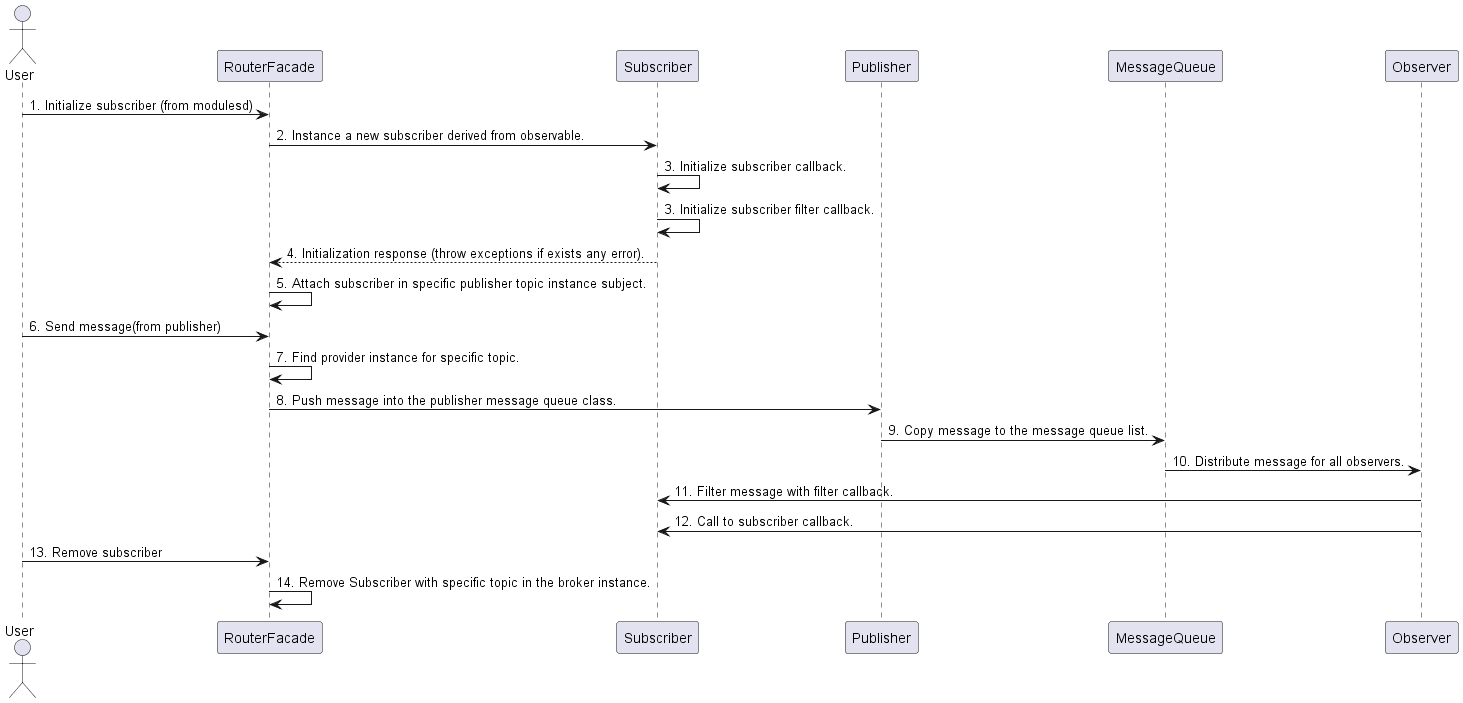

The diagram above was rendered by PlantUML. Its source (embedded in the PNG):
@startuml
actor User

User -> RouterFacade: 1. Initialize subscriber (from modulesd)
RouterFacade -> Subscriber: 2. Instance a new subscriber derived from observable.
Subscriber -> Subscriber: 3. Initialize subscriber callback.
Subscriber -> Subscriber: 3. Initialize subscriber filter callback.
Subscriber --> RouterFacade: 4. Initialization response (throw exceptions if exists any error).
RouterFacade -> RouterFacade: 5. Attach subscriber in specific publisher topic instance subject.

User -> RouterFacade: 6. Send message(from publisher)
RouterFacade -> RouterFacade: 7. Find provider instance for specific topic.
RouterFacade -> Publisher: 8. Push message into the publisher message queue class.
Publisher -> MessageQueue: 9. Copy message to the message queue list.
MessageQueue -> Observer: 10. Distribute message for all observers.
Observer -> Subscriber: 11. Filter message with filter callback.
Observer -> Subscriber: 12. Call to subscriber callback.


User -> RouterFacade: 13. Remove subscriber
RouterFacade -> RouterFacade: 14. Remove Subscriber with specific topic in the broker instance.


@enduml